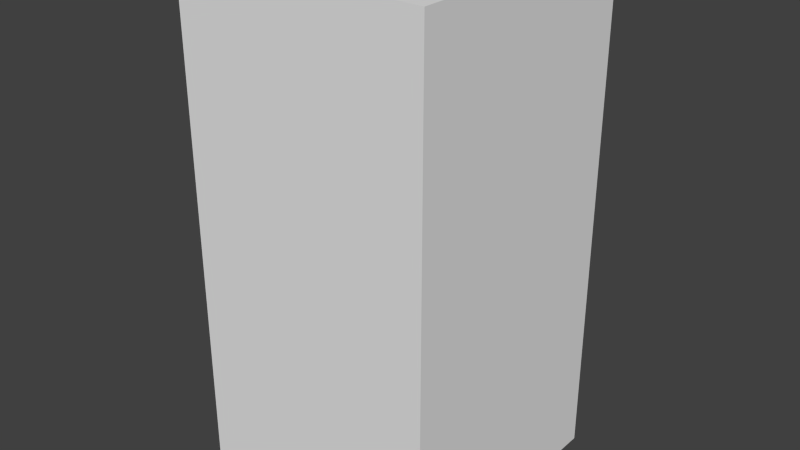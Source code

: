 # Source: greyCircleFour.blend  (saved by Blender 2.68.0; exported with 4.5.12 LTS)
import bpy
from mathutils import Matrix  # noqa: F401  (used for matrix-valued properties, if any)

bpy.ops.wm.read_factory_settings(use_empty=True)
scene = bpy.context.scene
scene.name = 'Scene'

# ---- collections
col_collection_1 = bpy.data.collections.new('Collection 1'); scene.collection.children.link(col_collection_1)

# ---- world
world_world = bpy.data.worlds.new('World'); scene.world = world_world
world_world.color = (0.05088, 0.05088, 0.05088)
world_world.use_sun_shadow = False
world_world.sun_shadow_jitter_overblur = 0.0
world_world.cycles.sampling_method = 'MANUAL'
world_world.cycles.sample_map_resolution = 256

# ---- meshes
me_greycirclefour = bpy.data.meshes.new('greyCircleFour')
me_greycirclefour.from_pydata([(-0.5, -0.5, -1.0), (-0.5, 0.5, -1.0), (0.5, 0.5, -1.0), (0.5, -0.5, -1.0), (-0.5, -0.5, 1.0), (-0.5, 0.5, 1.0), (0.5, 0.5, 1.0), (0.5, -0.5, 1.0)], [], [(4, 5, 1, 0), (5, 6, 2, 1), (6, 7, 3, 2), (7, 4, 0, 3), (0, 1, 2, 3), (7, 6, 5, 4)])
me_greycirclefour.use_remesh_preserve_volume = False
me_greycirclefour.use_remesh_preserve_attributes = False
me_greycirclefour.use_mirror_vertex_groups = False
me_greycirclefour.update()

# ---- objects
ob_greycirclefour = bpy.data.objects.new('greyCircleFour', me_greycirclefour)

# ---- transforms, parenting, visibility, modifiers, constraints
ob_greycirclefour.location = (0.0, 0.0, 0.0)
ob_greycirclefour.lineart.crease_threshold = 0.0

# ---- collection membership
col_collection_1.objects.link(ob_greycirclefour)

# ---- scene / render settings (as saved in the file)
scene.frame_start = 1; scene.frame_end = 250; scene.frame_set(1)
scene.render.engine = 'BLENDER_EEVEE_NEXT'
scene.render.image_settings.color_mode = 'RGB'
scene.render.image_settings.compression = 90
scene.render.resolution_percentage = 50
scene.render.dither_intensity = 0.0
scene.cycles.use_denoising = False
scene.cycles.samples = 10
scene.cycles.sampling_pattern = 'TABULATED_SOBOL'
scene.cycles.light_sampling_threshold = 0.0
scene.cycles.use_adaptive_sampling = False
scene.cycles.use_light_tree = False
scene.cycles.blur_glossy = 0.0
scene.cycles.volume_bounces = 1
scene.cycles.pixel_filter_type = 'GAUSSIAN'
scene.cycles.sample_clamp_indirect = 0.0
scene.view_settings.view_transform = 'Standard'
bpy.context.view_layer.update()

# ---- added for rendering (the .blend has no active camera and no usable light): camera, sun
cam_auto = bpy.data.cameras.new('AutoCamera')
cam_auto.lens = 50.0
cam_auto.sensor_width = 36.0
cam_auto.clip_end = 1000.0
ob_auto_camera = bpy.data.objects.new('AutoCamera', cam_auto)
scene.collection.objects.link(ob_auto_camera)
ob_auto_camera.location = (2.26633, -2.71959, 1.81306)
ob_auto_camera.rotation_euler = (1.09748, -7.21219e-08, 0.694738)
scene.camera = ob_auto_camera
light_auto_sun = bpy.data.lights.new('AutoSun', 'SUN')
light_auto_sun.energy = 3.0
light_auto_sun.angle = 0.0523599
ob_auto_sun = bpy.data.objects.new('AutoSun', light_auto_sun)
scene.collection.objects.link(ob_auto_sun)
ob_auto_sun.rotation_euler = (0.872665, 0.174533, 0.523599)
bpy.context.view_layer.update()
